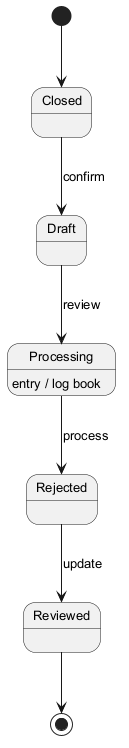

The diagram above was rendered by PlantUML. Its source (embedded in the PNG):
@startuml
skinparam backgroundColor #FFFFFF
skinparam classBackgroundColor #F1F8E9
skinparam classBorderColor #33691E
skinparam defaultFontSize 13
[*] --> Closed
Closed --> Draft : confirm
Draft --> Processing : review
Processing --> Rejected : process
Processing : entry / log book
Rejected --> Reviewed : update
Reviewed --> [*]
@enduml